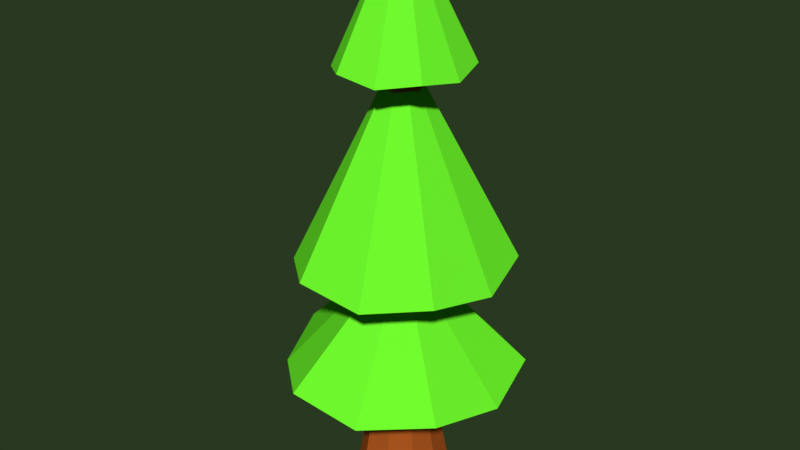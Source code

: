 # Source: test1.blend  (saved by Blender 5.0.119; exported with 4.5.12 LTS)
import bpy
from mathutils import Matrix  # noqa: F401  (used for matrix-valued properties, if any)

bpy.ops.wm.read_factory_settings(use_empty=True)
scene = bpy.context.scene
scene.name = 'Scene'

# ---- collections
col_collection_1 = bpy.data.collections.new('Collection 1'); scene.collection.children.link(col_collection_1)

# ---- materials (node trees are filled in below, after node groups)
mat_plant = bpy.data.materials.new('PLANT')
mat_plant.alpha_threshold = 0.0
mat_plant.use_backface_culling_lightprobe_volume = False
mat_plant.use_transparent_shadow = False
mat_plant.diffuse_color = (0.1727, 1.0, 0.0291, 1.0)
mat_plant.roughness = 0.5
mat_plant.specular_intensity = 0.0
mat_wood = bpy.data.materials.new('WOOD')
mat_wood.alpha_threshold = 0.0
mat_wood.use_backface_culling_lightprobe_volume = False
mat_wood.use_transparent_shadow = False
mat_wood.diffuse_color = (0.4386, 0.09922, 0.01535, 1.0)
mat_wood.specular_color = (0.1358, 1.0, 0.3164)
mat_wood.roughness = 0.5
mat_wood.specular_intensity = 0.0
mat_plantdarc = bpy.data.materials.new('PLANTDARC')
mat_plantdarc.alpha_threshold = 0.0
mat_plantdarc.use_backface_culling_lightprobe_volume = False
mat_plantdarc.use_transparent_shadow = False
mat_plantdarc.diffuse_color = (0.01891, 0.1237, 0.005589, 1.0)
mat_plantdarc.roughness = 0.5
mat_plantdarc.specular_intensity = 0.0
mat_pantlmidele = bpy.data.materials.new('PANTLMIDELE')
mat_pantlmidele.alpha_threshold = 0.0
mat_pantlmidele.use_backface_culling_lightprobe_volume = False
mat_pantlmidele.use_transparent_shadow = False
mat_pantlmidele.diffuse_color = (0.1877, 0.6038, 0.04052, 1.0)
mat_pantlmidele.roughness = 0.5
mat_pantlmidele.specular_intensity = 0.0
mat_wooddarc = bpy.data.materials.new('WOODDARC')
mat_wooddarc.alpha_threshold = 0.0
mat_wooddarc.use_backface_culling_lightprobe_volume = False
mat_wooddarc.use_transparent_shadow = False
mat_wooddarc.diffuse_color = (0.1845, 0.04686, 0.01198, 1.0)
mat_wooddarc.roughness = 0.5

# ---- material node trees
mat_plant.use_nodes = True; mat_plant.node_tree.nodes.clear()
_N = mat_plant.node_tree.nodes; _L = mat_plant.node_tree.links
n0 = _N.new('NodeFrame'); n0.name = 'Frame'; n0.location = (0, 0)
n0.label = 'Versioning: Use Nodes was removed'
n0.width = 150
n1 = _N.new('ShaderNodeOutputMaterial'); n1.name = 'Material Output'; n1.location = (480, 0)
n1.target = 'EEVEE'
n2 = _N.new('ShaderNodeBsdfPrincipled'); n2.name = 'Principled BSDF'; n2.location = (0, 0)
n2.subsurface_method = 'BURLEY'
n2.inputs[0].default_value = (0.1727, 1.0, 0.0291, 1.0)
n2.inputs[13].default_value = 0.0
n3 = _N.new('ShaderNodeOutputMaterial'); n3.name = 'Material Output.001'; n3.location = (450, 0)
n3.target = 'CYCLES'
n4 = _N.new('ShaderNodeBsdfDiffuse'); n4.name = 'Diffuse BSDF'; n4.location = (0, 0)
n4.inputs[0].default_value = (0.1727, 1.0, 0.0291, 1.0)
n1.parent = n0
n2.parent = n0
n3.parent = n0
n4.parent = n0
_L.new(n2.outputs[0], n1.inputs[0])
_L.new(n4.outputs[0], n3.inputs[0])
n1.is_active_output = True
mat_wood.use_nodes = True; mat_wood.node_tree.nodes.clear()
_N = mat_wood.node_tree.nodes; _L = mat_wood.node_tree.links
n0 = _N.new('NodeFrame'); n0.name = 'Frame'; n0.location = (0, 0)
n0.label = 'Versioning: Use Nodes was removed'
n0.width = 150
n1 = _N.new('ShaderNodeOutputMaterial'); n1.name = 'Material Output'; n1.location = (480, 0)
n1.target = 'EEVEE'
n2 = _N.new('ShaderNodeBsdfPrincipled'); n2.name = 'Principled BSDF'; n2.location = (0, 0)
n2.subsurface_method = 'BURLEY'
n2.inputs[0].default_value = (0.4386, 0.09922, 0.01535, 1.0)
n2.inputs[13].default_value = 0.0
n3 = _N.new('ShaderNodeOutputMaterial'); n3.name = 'Material Output.001'; n3.location = (450, 0)
n3.target = 'CYCLES'
n4 = _N.new('ShaderNodeBsdfDiffuse'); n4.name = 'Diffuse BSDF'; n4.location = (0, 0)
n4.inputs[0].default_value = (0.4386, 0.09922, 0.01535, 1.0)
n1.parent = n0
n2.parent = n0
n3.parent = n0
n4.parent = n0
_L.new(n2.outputs[0], n1.inputs[0])
_L.new(n4.outputs[0], n3.inputs[0])
n1.is_active_output = True
mat_plantdarc.use_nodes = True; mat_plantdarc.node_tree.nodes.clear()
_N = mat_plantdarc.node_tree.nodes; _L = mat_plantdarc.node_tree.links
n0 = _N.new('NodeFrame'); n0.name = 'Frame'; n0.location = (0, 0)
n0.label = 'Versioning: Use Nodes was removed'
n0.width = 150
n1 = _N.new('ShaderNodeOutputMaterial'); n1.name = 'Material Output'; n1.location = (480, 0)
n1.target = 'EEVEE'
n2 = _N.new('ShaderNodeBsdfPrincipled'); n2.name = 'Principled BSDF'; n2.location = (0, 0)
n2.subsurface_method = 'BURLEY'
n2.inputs[0].default_value = (0.01891, 0.1237, 0.005589, 1.0)
n2.inputs[13].default_value = 0.0
n3 = _N.new('ShaderNodeOutputMaterial'); n3.name = 'Material Output.001'; n3.location = (450, 0)
n3.target = 'CYCLES'
n4 = _N.new('ShaderNodeBsdfDiffuse'); n4.name = 'Diffuse BSDF'; n4.location = (0, 0)
n4.inputs[0].default_value = (0.01891, 0.1237, 0.005589, 1.0)
n1.parent = n0
n2.parent = n0
n3.parent = n0
n4.parent = n0
_L.new(n2.outputs[0], n1.inputs[0])
_L.new(n4.outputs[0], n3.inputs[0])
n1.is_active_output = True
mat_pantlmidele.use_nodes = True; mat_pantlmidele.node_tree.nodes.clear()
_N = mat_pantlmidele.node_tree.nodes; _L = mat_pantlmidele.node_tree.links
n0 = _N.new('NodeFrame'); n0.name = 'Frame'; n0.location = (0, 0)
n0.label = 'Versioning: Use Nodes was removed'
n0.width = 150
n1 = _N.new('ShaderNodeOutputMaterial'); n1.name = 'Material Output'; n1.location = (480, 0)
n1.target = 'EEVEE'
n2 = _N.new('ShaderNodeBsdfPrincipled'); n2.name = 'Principled BSDF'; n2.location = (0, 0)
n2.subsurface_method = 'BURLEY'
n2.inputs[0].default_value = (0.1877, 0.6038, 0.04052, 1.0)
n2.inputs[13].default_value = 0.0
n3 = _N.new('ShaderNodeOutputMaterial'); n3.name = 'Material Output.001'; n3.location = (450, 0)
n3.target = 'CYCLES'
n4 = _N.new('ShaderNodeBsdfDiffuse'); n4.name = 'Diffuse BSDF'; n4.location = (0, 0)
n4.inputs[0].default_value = (0.1877, 0.6038, 0.04052, 1.0)
n1.parent = n0
n2.parent = n0
n3.parent = n0
n4.parent = n0
_L.new(n2.outputs[0], n1.inputs[0])
_L.new(n4.outputs[0], n3.inputs[0])
n1.is_active_output = True
mat_wooddarc.use_nodes = True; mat_wooddarc.node_tree.nodes.clear()
_N = mat_wooddarc.node_tree.nodes; _L = mat_wooddarc.node_tree.links
n0 = _N.new('NodeFrame'); n0.name = 'Frame'; n0.location = (0, 0)
n0.label = 'Versioning: Use Nodes was removed'
n0.width = 150
n1 = _N.new('ShaderNodeOutputMaterial'); n1.name = 'Material Output'; n1.location = (480, 0)
n1.target = 'EEVEE'
n2 = _N.new('ShaderNodeBsdfPrincipled'); n2.name = 'Principled BSDF'; n2.location = (0, 0)
n2.subsurface_method = 'BURLEY'
n2.inputs[0].default_value = (0.1845, 0.04686, 0.01198, 1.0)
n3 = _N.new('ShaderNodeOutputMaterial'); n3.name = 'Material Output.001'; n3.location = (450, 0)
n3.target = 'CYCLES'
n4 = _N.new('ShaderNodeBsdfDiffuse'); n4.name = 'Diffuse BSDF'; n4.location = (0, 0)
n4.inputs[0].default_value = (0.1845, 0.04686, 0.01198, 1.0)
n1.parent = n0
n2.parent = n0
n3.parent = n0
n4.parent = n0
_L.new(n2.outputs[0], n1.inputs[0])
_L.new(n4.outputs[0], n3.inputs[0])
n1.is_active_output = True

# ---- world
world_world = bpy.data.worlds.new('World'); scene.world = world_world
world_world.use_nodes = True; world_world.node_tree.nodes.clear()
_N = world_world.node_tree.nodes; _L = world_world.node_tree.links
n0 = _N.new('ShaderNodeOutputWorld'); n0.name = 'World Output'; n0.location = (280, 0)
n1 = _N.new('ShaderNodeBackground'); n1.name = 'Background'; n1.location = (0, 0)
n1.inputs[0].default_value = (0.02234, 0.03968, 0.01443, 1.0)
n2 = _N.new('NodeFrame'); n2.name = 'Frame'; n2.location = (0, 0)
n2.label = 'Versioning: Use Nodes was removed'
n2.width = 150
n0.parent = n2
n1.parent = n2
_L.new(n1.outputs[0], n0.inputs[0])
n0.is_active_output = True
world_world.color = (0.02234, 0.03968, 0.01443)
world_world.use_sun_shadow = False
world_world.sun_shadow_jitter_overblur = 0.0
world_world.cycles.sampling_method = 'MANUAL'

# ---- meshes
me_icosphere = bpy.data.meshes.new('Icosphere')
me_icosphere.from_pydata([(0.2313, -0.7118, 0.4536), (-0.6055, -0.4399, 0.4536), (-0.6055, 0.4399, 0.4536), (0.2313, 0.7118, 0.4536), (0.7484, 1.46e-09, 0.4536), (0.5758, -0.4184, 0.5193), (-0.22, -0.6769, 0.5193), (-0.7118, 1.46e-09, 0.5193), (-0.22, 0.6769, 0.5193), (0.5758, 0.4184, 0.5193), (0.6852, -0.5, 1.248), (0.2734, -0.8506, 1.246), (-0.2658, -0.809, 1.248), (-0.7266, -0.5257, 1.246), (-0.8536, 4.404e-07, 1.248), (-0.7266, 0.5257, 1.246), (-0.2658, 0.809, 1.248), (0.2734, 0.8506, 1.246), (0.6852, 0.5, 1.248), (0.8914, 4.404e-07, 1.246), (0.1595, -0.5, 1.257), (0.5227, 4.404e-07, 1.257), (-0.002981, 4.404e-07, 1.262), (-0.4283, -0.309, 1.257), (-0.4283, 0.309, 1.257), (0.1595, 0.5, 1.257), (0.404, -0.2935, -0.8891), (0.1622, -0.4993, -0.9352), (-0.1543, -0.4749, -0.8891), (-0.4248, -0.3086, -0.9352), (-0.4993, 4.626e-09, -0.8891), (-0.4248, 0.3086, -0.9352), (-0.1543, 0.4749, -0.8891), (0.1622, 0.4993, -0.9352), (0.404, 0.2935, -0.8891), (0.525, 4.626e-09, -0.9352), (1.738, -1.263, -0.9454), (0.6982, -2.149, -1.144), (-0.664, -2.044, -0.9454), (-1.828, -1.328, -1.144), (-2.149, 1.289e-08, -0.9454), (-1.828, 1.328, -1.144), (-0.664, 2.044, -0.9454), (0.6982, 2.149, -1.144), (1.738, 1.263, -0.9454), (2.259, 1.289e-08, -1.144), (0.2954, -0.2151, -3.017), (0.1183, -0.3659, -3.051), (-0.1136, -0.348, -3.017), (-0.3118, -0.2261, -3.051), (-0.3664, 7.87e-08, -3.017), (-0.3118, 0.2261, -3.051), (-0.1136, 0.348, -3.017), (0.1183, 0.3659, -3.051), (0.2954, 0.2151, -3.017), (0.3842, 7.87e-08, -3.051), (0.296, -0.2151, -3.059), (0.1189, -0.3659, -3.093), (-0.1131, -0.348, -3.059), (-0.3112, -0.2261, -3.093), (-0.3659, -6.627e-09, -3.059), (-0.3112, 0.2261, -3.093), (-0.1131, 0.348, -3.059), (0.1189, 0.3659, -3.093), (0.296, 0.2151, -3.059), (0.3847, -6.627e-09, -3.093), (1.563, -1.136, -3.122), (0.6278, -1.933, -3.3), (-0.5973, -1.838, -3.122), (-1.644, -1.194, -3.3), (-1.933, -2.937e-08, -3.122), (-1.644, 1.194, -3.3), (-0.5973, 1.838, -3.122), (0.6278, 1.933, -3.3), (1.563, 1.136, -3.122), (2.032, -2.937e-08, -3.3), (0.3022, -0.2196, -6.487), (0.1213, -0.3737, -6.522), (-0.1156, -0.3554, -6.487), (-0.318, -0.2309, -6.522), (-0.3738, -5.532e-09, -6.487), (-0.318, 0.2309, -6.522), (-0.1156, 0.3554, -6.487), (0.1213, 0.3737, -6.522), (0.3022, 0.2196, -6.487), (0.3928, -5.532e-09, -6.522), (0.9433, -0.6854, -6.705), (0.3788, -1.166, -6.812), (-0.3605, -1.109, -6.705), (-0.9921, -0.7207, -6.812), (-1.166, -3.553e-09, -6.705), (-0.9921, 0.7207, -6.812), (-0.3605, 1.109, -6.705), (0.3788, 1.166, -6.812), (0.9433, 0.6854, -6.705), (1.226, -3.553e-09, -6.812), (0.1527, -0.111, -8.881), (0.06125, -0.1888, -8.899), (-0.05846, -0.1796, -8.881), (-0.1607, -0.1167, -8.899), (-0.1889, -5.849e-09, -8.881), (-0.1607, 0.1167, -8.899), (-0.05846, 0.1796, -8.881), (0.06125, 0.1888, -8.899), (0.1527, 0.111, -8.881), (0.1985, -5.849e-09, -8.899), (0.1156, 0.3568, -6.419), (-0.1106, 0.3393, -6.386), (0.1156, -0.3568, -6.419), (0.2883, -0.2097, -6.386), (-0.3571, 2.959e-08, -6.386), (-0.3038, -0.2205, -6.419), (0.3748, 2.959e-08, -6.419), (0.2883, 0.2097, -6.386), (-0.1106, -0.3393, -6.386), (-0.3038, 0.2205, -6.419)], [], [(6, 0, 11, 12), (0, 5, 10, 11), (9, 3, 17, 18), (3, 8, 16, 17), (5, 4, 19, 10), (8, 2, 15, 16), (2, 7, 14, 15), (7, 1, 13, 14), (1, 6, 12, 13), (4, 9, 18, 19), (11, 10, 20), (13, 12, 23), (15, 14, 24), (17, 16, 25), (19, 18, 21), (21, 25, 22), (21, 18, 25), (18, 17, 25), (25, 24, 22), (25, 16, 24), (16, 15, 24), (24, 23, 22), (24, 14, 23), (14, 13, 23), (23, 20, 22), (23, 12, 20), (12, 11, 20), (20, 21, 22), (20, 10, 21), (10, 19, 21), (7, 2, 31, 30), (35, 26, 36, 45), (3, 9, 34, 33), (0, 6, 28, 27), (8, 3, 33, 32), (5, 0, 27, 26), (1, 7, 30, 29), (9, 4, 35, 34), (6, 1, 29, 28), (2, 8, 32, 31), (4, 5, 26, 35), (40, 41, 51, 50), (30, 31, 41, 40), (33, 34, 44, 43), (27, 28, 38, 37), (32, 33, 43, 42), (26, 27, 37, 36), (29, 30, 40, 39), (34, 35, 45, 44), (28, 29, 39, 38), (31, 32, 42, 41), (53, 54, 64, 63), (43, 44, 54, 53), (37, 38, 48, 47), (42, 43, 53, 52), (36, 37, 47, 46), (39, 40, 50, 49), (44, 45, 55, 54), (38, 39, 49, 48), (41, 42, 52, 51), (45, 36, 46, 55), (57, 58, 68, 67), (47, 48, 58, 57), (52, 53, 63, 62), (46, 47, 57, 56), (49, 50, 60, 59), (54, 55, 65, 64), (48, 49, 59, 58), (51, 52, 62, 61), (55, 46, 56, 65), (50, 51, 61, 60), (107, 106, 83, 82), (62, 63, 73, 72), (56, 57, 67, 66), (59, 60, 70, 69), (64, 65, 75, 74), (58, 59, 69, 68), (61, 62, 72, 71), (65, 56, 66, 75), (60, 61, 71, 70), (63, 64, 74, 73), (76, 77, 87, 86), (109, 108, 77, 76), (111, 110, 80, 79), (113, 112, 85, 84), (114, 111, 79, 78), (115, 107, 82, 81), (112, 109, 76, 85), (110, 115, 81, 80), (106, 113, 84, 83), (108, 114, 78, 77), (94, 95, 105, 104), (79, 80, 90, 89), (84, 85, 95, 94), (78, 79, 89, 88), (81, 82, 92, 91), (85, 76, 86, 95), (80, 81, 91, 90), (83, 84, 94, 93), (77, 78, 88, 87), (82, 83, 93, 92), (96, 97, 98, 99, 100, 101, 102, 103, 104, 105), (88, 89, 99, 98), (91, 92, 102, 101), (95, 86, 96, 105), (90, 91, 101, 100), (93, 94, 104, 103), (87, 88, 98, 97), (92, 93, 103, 102), (86, 87, 97, 96), (89, 90, 100, 99), (67, 68, 114, 108), (73, 74, 113, 106), (70, 71, 115, 110), (75, 66, 109, 112), (71, 72, 107, 115), (68, 69, 111, 114), (74, 75, 112, 113), (69, 70, 110, 111), (66, 67, 108, 109), (72, 73, 106, 107)])
me_icosphere.polygons.foreach_set('material_index', [1, 1, 1, 1, 1, 1, 1, 1, 1, 1, 4, 4, 4, 4, 4, 4, 4, 4, 4, 4, 4, 4, 4, 4, 4, 4, 4, 4, 4, 4, 1, 2, 1, 1, 1, 1, 1, 1, 1, 1, 1, 0, 2, 2, 2, 2, 2, 2, 2, 2, 2, 1, 0, 0, 0, 0, 0, 0, 0, 0, 0, 2, 1, 1, 1, 1, 1, 1, 1, 1, 1, 1, 2, 2, 2, 2, 2, 2, 2, 2, 2, 2, 1, 1, 1, 1, 1, 1, 1, 1, 1, 0, 2, 2, 2, 2, 2, 2, 2, 2, 2, 0, 0, 0, 0, 0, 0, 0, 0, 0, 0, 0, 0, 0, 0, 0, 0, 0, 0, 0, 0])
me_icosphere.materials.append(mat_plant)
me_icosphere.materials.append(mat_wood)
me_icosphere.materials.append(mat_plantdarc)
me_icosphere.materials.append(mat_pantlmidele)
me_icosphere.materials.append(mat_wooddarc)
me_icosphere.use_remesh_preserve_volume = False
me_icosphere.use_remesh_preserve_attributes = False
me_icosphere.use_mirror_vertex_groups = False
me_icosphere.update()

# ---- objects
ob_icosphere = bpy.data.objects.new('Icosphere', me_icosphere)

# ---- transforms, parenting, visibility, modifiers, constraints
ob_icosphere.location = (0.0, 0.0, 0.25)
ob_icosphere.rotation_euler = (-2.687e-07, -3.143, -2.309e-10)
ob_icosphere.scale = (0.1958, 0.1958, 0.1958)
ob_icosphere.lineart.crease_threshold = 0.0

# ---- collection membership
col_collection_1.objects.link(ob_icosphere)

# ---- scene / render settings (as saved in the file)
scene.frame_start = 1; scene.frame_end = 250; scene.frame_set(1)
scene.render.engine = 'BLENDER_EEVEE_NEXT'
scene.render.image_settings.file_format = 'JPEG'
scene.render.image_settings.quality = 100
scene.render.resolution_percentage = 50
scene.render.dither_intensity = 0.0
scene.render.bake_type = 'DISPLACEMENT'
scene.render.bake_bias = 0.0
scene.render.bake_samples = 0
scene.cycles.use_denoising = False
scene.cycles.samples = 128
scene.cycles.sampling_pattern = 'TABULATED_SOBOL'
scene.cycles.light_sampling_threshold = 0.0
scene.cycles.use_adaptive_sampling = False
scene.cycles.use_light_tree = False
scene.cycles.blur_glossy = 0.0
scene.cycles.sample_clamp_indirect = 0.0
scene.view_settings.view_transform = 'Standard'
bpy.context.view_layer.update()

# ---- added for rendering (the .blend has no active camera and no usable light): camera, sun
cam_auto = bpy.data.cameras.new('AutoCamera')
cam_auto.lens = 50.0
cam_auto.sensor_width = 36.0
cam_auto.clip_end = 1000.0
ob_auto_camera = bpy.data.objects.new('AutoCamera', cam_auto)
scene.collection.objects.link(ob_auto_camera)
ob_auto_camera.location = (2.14269, -2.58576, 2.7216)
ob_auto_camera.rotation_euler = (1.09748, -7.21219e-08, 0.694738)
scene.camera = ob_auto_camera
light_auto_sun = bpy.data.lights.new('AutoSun', 'SUN')
light_auto_sun.energy = 3.0
light_auto_sun.angle = 0.0523599
ob_auto_sun = bpy.data.objects.new('AutoSun', light_auto_sun)
scene.collection.objects.link(ob_auto_sun)
ob_auto_sun.rotation_euler = (0.872665, 0.174533, 0.523599)
bpy.context.view_layer.update()
